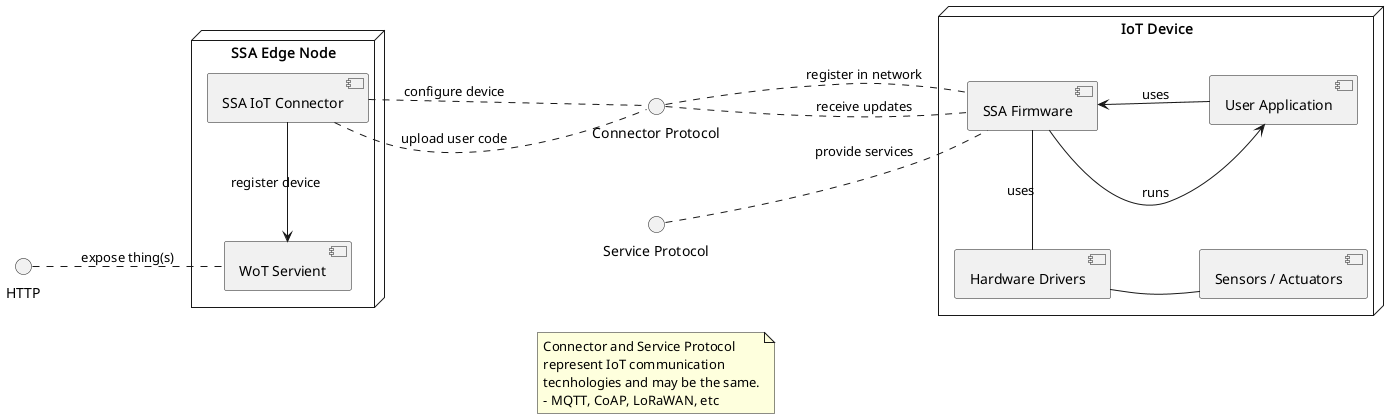

The diagram above was rendered by PlantUML. Its source (embedded in the PNG):
@startuml
left to right direction

skinparam nodesep 100

() HTTP
() "Service Protocol" as servProt
() "Connector Protocol" as conProt

node "SSA Edge Node" as edgeNode {
    [SSA IoT Connector] as iotCon
    [WoT Servient] as servient

    iotCon -l-> servient: register device
}

node "IoT Device" as device {
    [SSA Firmware] as ssaFW
    [User Application] as userApp

    [Hardware Drivers] as hwd
    [Sensors / Actuators] as hw

    hwd -d- hw
    ssaFW -l- hwd : uses
    ssaFW -d-> userApp: runs
    userApp -u-> ssaFW: uses
}

servient -u. HTTP : expose thing(s)
iotCon -d. conProt : configure device
iotCon -d. conProt : upload user code
ssaFW -u. conProt : receive updates
ssaFW -u. conProt : register in network
ssaFW -u. servProt: provide services

conProt -r[hidden]. servProt

note as N
    Connector and Service Protocol
    represent IoT communication
    tecnhologies and may be the same.
    - MQTT, CoAP, LoRaWAN, etc
end note

N -l[hidden]. servProt
N -l[hidden]. conProt

@enduml